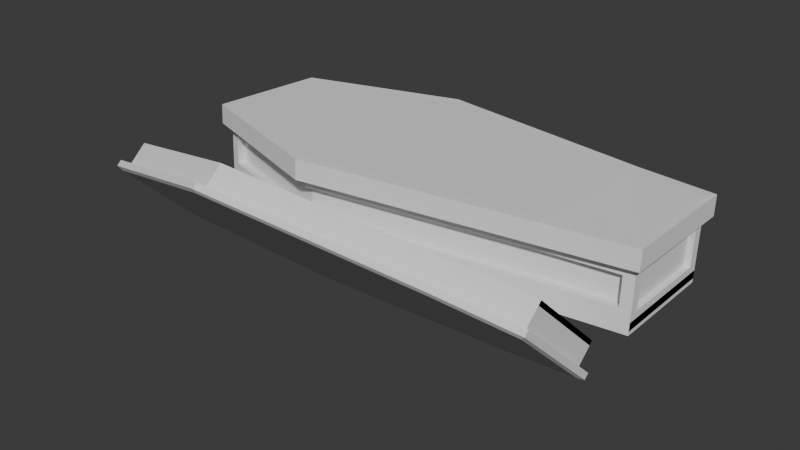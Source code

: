 # Source: ataud.blend  (saved by Blender 4.5.91; exported with 4.5.12 LTS)
import bpy
from mathutils import Matrix  # noqa: F401  (used for matrix-valued properties, if any)

bpy.ops.wm.read_factory_settings(use_empty=True)
scene = bpy.context.scene
scene.name = 'Scene'

# ---- collections
col_collection = bpy.data.collections.new('Collection'); scene.collection.children.link(col_collection)

# ---- world
world_world = bpy.data.worlds.new('World'); scene.world = world_world
world_world.use_nodes = True; world_world.node_tree.nodes.clear()
_N = world_world.node_tree.nodes; _L = world_world.node_tree.links
n0 = _N.new('ShaderNodeOutputWorld'); n0.name = 'World Output'; n0.location = (200, 100)
n1 = _N.new('ShaderNodeBackground'); n1.name = 'Background'; n1.location = (-200, 100)
n1.inputs[0].default_value = (0.05088, 0.05088, 0.05088, 1.0)
_L.new(n1.outputs[0], n0.inputs[0])
n0.is_active_output = True
world_world.color = (0.05088, 0.05088, 0.05088)
world_world.sun_shadow_jitter_overblur = 0.0

# ---- meshes
me_plane = bpy.data.meshes.new('Plane')
me_plane.from_pydata([(1.063, -1.0, 0.0), (-0.9267, 1.26, -0.08583), (1.063, 1.0, 0.0), (-0.85, -1.194, 0.08393), (-6.598, -1.85, 0.1293), (-6.716, 1.916, -0.1312), (-10.43, -0.9634, 0.068), (-10.49, 1.029, -0.06991), (-0.8501, -1.24, -1.485), (1.063, -1.047, -1.569), (1.063, 0.9535, -1.569), (-0.9268, 1.213, -1.655), (-6.716, 1.869, -1.7), (-10.49, 0.9829, -1.639), (-10.43, -1.01, -1.501), (-6.598, -1.896, -1.439), (-0.9962, 0.6861, -0.3513), (0.4935, -0.495, -0.3153), (0.4935, 0.4922, -0.2767), (-0.85, -1.202, -0.2119), (-6.716, 1.907, -0.427), (-6.598, -1.858, -0.1665), (-9.905, 0.5739, -0.3348), (-9.871, -0.5174, -0.2593), (-0.8501, -1.24, -1.485), (1.063, -1.047, -1.569), (1.063, 0.9535, -1.569), (-10.49, 0.9829, -1.639), (-10.43, -1.01, -1.501), (-6.716, 1.869, -1.7), (-0.9268, 1.213, -1.655), (-6.598, -1.896, -1.439), (-0.8501, -1.255, -1.993), (1.063, -1.062, -2.077), (1.063, 0.9384, -2.077), (-10.49, 0.9678, -2.147), (-10.43, -1.025, -2.009), (-6.716, 1.854, -2.208), (-0.9268, 1.198, -2.163), (-6.598, -1.911, -1.947), (-0.8501, -1.24, -1.485), (1.063, -1.047, -1.569), (1.063, 0.9535, -1.569), (-10.49, 0.9829, -1.639), (-10.43, -1.01, -1.501), (-6.716, 1.869, -1.7), (-0.9268, 1.213, -1.655), (1.063, 0.9384, -2.077), (-6.598, -1.896, -1.439), (-0.9268, 1.198, -2.163), (-0.8501, -1.255, -1.993), (1.063, -1.062, -2.077), (-10.49, 0.9678, -2.147), (-10.43, -1.025, -2.009), (-6.716, 1.854, -2.208), (-6.598, -1.911, -1.947), (-0.8273, -1.45, -1.479), (1.22, -1.189, -1.565), (1.222, 1.092, -1.573), (-10.66, 1.109, -1.642), (-10.59, -1.146, -1.497), (-6.728, 2.08, -1.706), (-0.901, 1.423, -1.661), (1.222, 1.078, -2.081), (-6.61, -2.107, -1.433), (-0.9011, 1.408, -2.169), (-0.8274, -1.465, -1.987), (1.22, -1.203, -2.073), (-10.65, 1.098, -2.151), (-10.59, -1.157, -2.005), (-6.728, 2.065, -2.214), (-6.61, -2.122, -1.941), (1.063, -1.0, 0.0), (1.063, 1.0, 0.0), (-0.9267, 1.26, -0.08583), (-6.598, -1.85, 0.1293), (-0.85, -1.194, 0.08393), (-10.49, 1.029, -0.06991), (-10.43, -0.9634, 0.068), (-0.8453, -1.233, -1.269), (1.063, -1.047, -1.569), (1.063, -1.009, -0.2958), (1.063, 0.9912, -0.2958), (-0.9267, 1.251, -0.3816), (-10.49, 1.021, -0.3657), (-10.43, -0.9721, -0.2278), (-6.598, -1.858, -0.1665), (-6.716, 1.907, -0.427), (-6.716, 1.916, -0.1312), (-6.598, -1.896, -1.439), (-0.9268, 1.213, -1.655), (-6.716, 1.869, -1.7), (1.063, -1.009, -0.2958), (1.063, 0.9912, -0.2958), (-0.9267, 1.251, -0.3816), (-10.49, 1.021, -0.3657), (-10.43, -0.9721, -0.2278), (-6.565, -1.283, -0.2063), (-6.681, 1.331, -0.3872), (-6.681, 1.331, -0.3872), (-0.9115, -0.6367, -0.2422), (-6.565, -1.283, -0.2063), (-0.9962, 0.6861, -0.3513), (-0.9115, -0.6367, -0.2422), (0.4935, -0.495, -0.3153), (0.4935, 0.4922, -0.2767), (-9.905, 0.5739, -0.3348), (-9.871, -0.5174, -0.2593), (0.4936, -0.4859, 0.001212), (0.4936, 0.5013, 0.03983), (-0.9961, 0.6952, -0.03481), (-9.905, 0.583, -0.01828), (-9.871, -0.5083, 0.05724), (-6.565, -1.274, 0.1102), (-6.681, 1.34, -0.07068), (-0.9114, -0.6276, 0.0743), (1.063, -1.003, -0.09251), (0.9501, -0.8976, 0.01684), (0.9501, 0.9012, 0.02451), (1.063, 0.9971, -0.09251), (-0.9404, 1.148, -0.0591), (-0.9266, 1.257, -0.1783), (-10.49, 1.026, -0.1624), (-10.37, 0.941, -0.04305), (-10.32, -0.8726, 0.08245), (-10.43, -0.9663, -0.02451), (-6.591, -1.735, 0.1421), (-6.598, -1.853, 0.03683), (-6.715, 1.913, -0.2238), (-6.709, 1.802, -0.1026), (-0.85, -1.196, -0.008588), (-0.8622, -1.081, 0.09861), (-6.681, 1.324, -0.6415), (-6.565, -1.29, -0.4606), (-0.9962, 0.6787, -0.6056), (-0.9115, -0.6441, -0.4965), (0.4935, -0.5024, -0.5696), (0.4935, 0.4848, -0.531), (-9.905, 0.5665, -0.5891), (-9.871, -0.5248, -0.5136), (-5.443, -1.718, 0.1202), (-5.552, 1.784, -0.1221), (-5.443, -1.727, -0.1756), (-5.552, 1.775, -0.4179), (-5.443, -1.718, 0.1202), (-5.552, 1.784, -0.1221), (-5.429, -1.153, -0.2135), (-5.539, 1.202, -0.38), (-5.429, -1.153, -0.2135), (-5.539, 1.202, -0.38), (-5.429, -1.144, 0.103), (-5.539, 1.211, -0.06348), (-5.44, -1.604, 0.1334), (-5.443, -1.721, 0.0277), (-5.55, 1.67, -0.09387), (-5.552, 1.781, -0.2146), (-5.429, -1.16, -0.4678), (-5.539, 1.194, -0.6343), (-5.13, -1.682, 0.1177), (-5.13, -1.691, -0.1781), (-5.13, -1.682, 0.1177), (-5.122, -1.118, -0.2155), (-5.122, -1.118, -0.2155), (-5.121, -1.109, 0.101), (-5.129, -1.568, 0.131), (-5.238, 1.745, -0.2122), (-5.122, -1.125, -0.4698), (-5.238, 1.748, -0.1197), (-5.238, 1.739, -0.4154), (-5.238, 1.748, -0.1197), (-5.23, 1.166, -0.378), (-5.23, 1.166, -0.378), (-5.23, 1.176, -0.06153), (-5.13, -1.685, 0.02523), (-5.236, 1.635, -0.0915), (-5.23, 1.159, -0.6324), (-4.765, -1.641, 0.1149), (-4.765, -1.649, -0.1809), (-4.765, -1.641, 0.1149), (-4.763, -1.077, -0.2178), (-4.763, -1.077, -0.2178), (-4.762, -1.068, 0.09875), (-4.765, -1.526, 0.1283), (-4.87, 1.704, -0.2093), (-4.763, -1.084, -0.4721), (-4.87, 1.707, -0.1168), (-4.87, 1.698, -0.4126), (-4.87, 1.707, -0.1168), (-4.869, 1.125, -0.3758), (-4.869, 1.125, -0.3758), (-4.869, 1.135, -0.05925), (-4.765, -1.643, 0.02235), (-4.87, 1.593, -0.08874), (-4.869, 1.118, -0.6301), (-4.483, -1.608, 0.1126), (-4.483, -1.617, -0.1832), (-4.483, -1.608, 0.1126), (-4.485, -1.045, -0.2195), (-4.485, -1.045, -0.2195), (-4.485, -1.036, 0.09699), (-4.483, -1.494, 0.1261), (-4.585, 1.671, -0.207), (-4.485, -1.052, -0.4738), (-4.585, 1.674, -0.1145), (-4.585, 1.666, -0.4103), (-4.585, 1.674, -0.1145), (-4.589, 1.094, -0.374), (-4.589, 1.094, -0.374), (-4.589, 1.103, -0.05748), (-4.483, -1.611, 0.02012), (-4.586, 1.561, -0.0866), (-4.589, 1.086, -0.6283), (-5.124, -1.712, 0.02675), (-5.177, -1.786, 0.03107), (-5.354, -1.806, 0.03246), (-5.437, -1.747, 0.02922), (-5.437, -1.753, -0.1741), (-5.354, -1.812, -0.1708), (-5.177, -1.792, -0.1722), (-5.124, -1.718, -0.1765), (-4.468, -1.675, 0.02376), (-4.507, -1.729, 0.02691), (-4.69, -1.75, 0.02836), (-4.751, -1.708, 0.02599), (-4.751, -1.713, -0.1773), (-4.691, -1.756, -0.1749), (-4.507, -1.735, -0.1764), (-4.468, -1.681, -0.1795), (-0.8501, -1.24, -1.485), (-6.596, -1.681, -0.3931), (0.8483, -1.062, -1.343), (-10.22, -1.027, -0.4403), (-6.597, -1.865, -0.3824), (-6.598, -1.89, -1.223), (-0.8549, -1.209, -0.4277), (0.8483, -1.037, -0.5024), (-10.22, -1.052, -1.281), (-0.8536, -1.025, -0.4385), (0.8496, -0.8777, -1.354), (0.8496, -0.8527, -0.5132), (-0.844, -1.049, -1.28), (-6.597, -1.705, -1.234), (-10.21, -0.868, -1.292), (-10.21, -0.8431, -0.4511), (0.8023, 1.017, -0.5702), (-0.9211, 1.242, -0.6446), (-6.716, 1.899, -0.69), (-10.23, 1.073, -0.6328), (-0.9324, 1.222, -1.392), (-6.715, 1.877, -1.437), (-10.23, 1.051, -1.38), (0.8023, 0.9953, -1.317), (1.063, 0.9912, -0.2958), (-0.9267, 1.251, -0.3816), (-6.716, 1.907, -0.427), (-10.49, 1.021, -0.3657), (-0.9268, 1.213, -1.655), (-6.716, 1.869, -1.7), (-10.49, 0.9829, -1.639), (1.063, 0.9535, -1.569), (-6.717, 1.709, -1.427), (-6.718, 1.731, -0.6802), (-0.9227, 1.074, -0.6348), (-0.934, 1.053, -1.382), (0.8007, 0.8493, -0.5604), (-10.23, 0.9048, -0.6231), (-10.23, 0.8827, -1.37), (0.8007, 0.8271, -1.307), (1.063, 0.8148, -0.4671), (1.063, -0.8425, -0.4671), (0.9177, 0.8148, -0.4671), (1.063, 0.7872, -1.397), (1.063, -0.8701, -1.397), (0.9177, -0.8425, -0.4671), (0.9177, -0.8701, -1.397), (0.9177, 0.7872, -1.397), (-10.43, -0.835, -0.3793), (-10.48, 0.8751, -0.4976), (-10.43, -0.8644, -1.369), (-10.48, 0.8457, -1.487), (-10.43, -0.9721, -0.2278), (-10.49, 1.021, -0.3657), (-10.43, -1.01, -1.501), (-10.49, 0.9829, -1.639), (-10.11, -0.83, -0.3796), (-10.16, 0.8801, -0.4979), (-10.11, -0.8593, -1.369), (-10.16, 0.8508, -1.487)], [], [(140, 4, 21, 142), (0, 3, 19, 92), (255, 281, 280, 96), (91, 257, 256, 90), (95, 96, 85, 84), (2, 0, 72, 73), (87, 254, 255, 84), (268, 270, 275, 271), (5, 88, 91, 12), (13, 27, 28, 14), (11, 30, 29, 12), (9, 25, 26, 10), (17, 100, 103, 104), (206, 16, 102, 207), (18, 17, 104, 105), (5, 20, 87, 88), (93, 94, 83, 82), (203, 1, 94, 204), (21, 4, 75, 86), (7, 5, 88, 77), (92, 93, 82, 81), (26, 42, 46, 30), (36, 53, 52, 35), (29, 45, 43, 27), (8, 24, 25, 9), (14, 28, 31, 15), (15, 31, 24, 8), (10, 26, 30, 11), (12, 29, 27, 13), (32, 38, 34, 33), (32, 39, 37, 38), (39, 36, 35, 37), (34, 47, 51, 33), (27, 43, 44, 28), (39, 55, 53, 36), (33, 51, 50, 32), (25, 41, 42, 26), (54, 70, 65, 49), (41, 57, 58, 42), (44, 60, 64, 48), (50, 66, 71, 55), (40, 56, 57, 41), (46, 62, 61, 45), (49, 65, 63, 47), (48, 64, 56, 40), (35, 52, 54, 37), (38, 49, 47, 34), (31, 48, 40, 24), (30, 46, 45, 29), (32, 50, 55, 39), (24, 40, 41, 25), (28, 44, 48, 31), (37, 54, 49, 38), (56, 66, 67, 57), (59, 68, 69, 60), (58, 63, 65, 62), (62, 65, 70, 61), (61, 70, 68, 59), (57, 67, 63, 58), (60, 69, 71, 64), (64, 71, 66, 56), (43, 59, 60, 44), (55, 71, 69, 53), (51, 67, 66, 50), (45, 61, 59, 43), (47, 63, 67, 51), (42, 58, 62, 46), (53, 69, 68, 52), (52, 68, 70, 54), (231, 243, 229, 232), (90, 256, 259, 42), (77, 88, 87, 84), (73, 72, 81, 82), (78, 77, 84, 85), (74, 73, 82, 83), (75, 78, 85, 86), (8, 228, 89, 15), (94, 1, 74, 83), (1, 2, 73, 74), (96, 21, 86, 85), (12, 91, 90, 11), (3, 0, 72, 76), (194, 3, 76, 196), (20, 95, 84, 87), (141, 5, 88, 145), (6, 7, 77, 78), (11, 90, 74, 1), (0, 72, 80, 9), (4, 6, 78, 75), (9, 80, 228, 8), (0, 92, 81, 72), (233, 241, 242, 236), (235, 239, 238, 230), (22, 111, 112, 23), (18, 109, 110, 16), (17, 108, 109, 18), (147, 151, 114, 98), (197, 199, 115, 100), (102, 134, 137, 105), (101, 133, 139, 107), (104, 136, 135, 103), (97, 23, 107, 101), (16, 18, 105, 102), (146, 97, 101, 148), (22, 98, 99, 106), (23, 22, 106, 107), (23, 112, 113, 97), (98, 114, 111, 22), (100, 115, 108, 17), (117, 116, 119, 118), (118, 119, 121, 120), (123, 122, 125, 124), (124, 125, 127, 126), (129, 128, 122, 123), (131, 130, 116, 117), (200, 209, 130, 131), (154, 129, 128, 155), (92, 116, 130, 19), (93, 119, 116, 92), (115, 131, 117, 108), (108, 117, 118, 109), (94, 121, 119, 93), (109, 118, 120, 110), (204, 94, 121, 201), (151, 154, 129, 114), (96, 125, 122, 95), (114, 129, 123, 111), (111, 123, 124, 112), (95, 20, 128, 122), (21, 127, 125, 96), (112, 124, 126, 113), (142, 153, 127, 21), (199, 200, 131, 115), (148, 156, 133, 101), (106, 138, 132, 99), (107, 139, 138, 106), (105, 137, 136, 104), (207, 211, 134, 102), (99, 132, 157, 149), (162, 166, 156, 148), (113, 126, 152, 150), (172, 174, 154, 151), (20, 143, 155, 128), (174, 154, 155, 165), (126, 127, 153, 152), (161, 146, 148, 162), (97, 113, 150, 146), (170, 172, 151, 147), (167, 141, 145, 169), (4, 140, 144, 75), (5, 141, 143, 20), (98, 147, 149, 99), (158, 140, 142, 159), (176, 158, 159, 177), (185, 167, 169, 187), (188, 190, 172, 170), (179, 161, 162, 180), (192, 174, 165, 183), (190, 192, 174, 172), (177, 191, 173, 159), (180, 184, 166, 162), (149, 157, 175, 171), (150, 152, 164, 163), (143, 168, 165, 155), (152, 153, 173, 164), (146, 150, 163, 161), (140, 158, 160, 144), (141, 167, 168, 143), (147, 170, 171, 149), (198, 202, 184, 180), (208, 210, 192, 190), (210, 192, 183, 201), (197, 179, 180, 198), (206, 208, 190, 188), (203, 185, 187, 205), (194, 176, 177, 195), (171, 175, 193, 189), (163, 164, 182, 181), (168, 186, 183, 165), (164, 173, 191, 182), (161, 163, 181, 179), (158, 176, 178, 160), (167, 185, 186, 168), (170, 188, 189, 171), (3, 194, 195, 19), (1, 203, 205, 74), (16, 110, 208, 206), (100, 197, 198, 103), (120, 121, 201, 210), (110, 120, 210, 208), (19, 130, 209, 195), (103, 135, 202, 198), (189, 193, 211, 207), (181, 182, 200, 199), (186, 204, 201, 183), (182, 191, 209, 200), (179, 181, 199, 197), (176, 194, 196, 178), (185, 203, 204, 186), (188, 206, 207, 189), (216, 217, 214, 215), (218, 219, 212, 213), (153, 215, 214, 213, 212, 173), (218, 213, 214, 217), (173, 212, 219, 159), (142, 216, 215, 153), (159, 142, 216, 217, 218, 219), (224, 225, 222, 223), (226, 227, 220, 221), (226, 221, 222, 225), (209, 220, 227, 195), (191, 223, 222, 221, 220, 209), (177, 224, 223, 191), (195, 177, 224, 225, 226, 227), (79, 228, 80, 230), (232, 86, 85, 231), (233, 89, 228, 79), (234, 19, 86, 232), (230, 80, 81, 235), (235, 81, 19, 234), (231, 85, 44, 236), (236, 44, 89, 233), (240, 237, 229, 241), (238, 239, 237, 240), (242, 241, 229, 243), (234, 237, 239, 235), (79, 240, 241, 233), (236, 242, 243, 231), (230, 238, 240, 79), (232, 229, 237, 234), (247, 265, 266, 250), (251, 267, 264, 244), (246, 261, 265, 247), (84, 255, 258, 43), (43, 258, 257, 91), (42, 259, 252, 82), (83, 253, 254, 87), (82, 252, 253, 83), (245, 253, 252, 244), (247, 255, 254, 246), (248, 256, 257, 249), (249, 257, 258, 250), (250, 258, 255, 247), (246, 254, 253, 245), (244, 252, 259, 251), (251, 259, 256, 248), (267, 263, 262, 264), (266, 265, 261, 260), (260, 261, 262, 263), (249, 260, 263, 248), (244, 264, 262, 245), (248, 263, 267, 251), (245, 262, 261, 246), (250, 266, 260, 249), (268, 252, 92, 269), (271, 259, 252, 268), (269, 92, 80, 272), (272, 80, 259, 271), (270, 273, 274, 275), (271, 275, 274, 272), (269, 273, 270, 268), (272, 274, 273, 269), (278, 286, 287, 279), (96, 280, 282, 44), (44, 282, 283, 258), (258, 283, 281, 255), (276, 280, 281, 277), (278, 282, 280, 276), (277, 281, 283, 279), (279, 283, 282, 278), (284, 285, 287, 286), (276, 284, 286, 278), (279, 287, 285, 277), (277, 285, 284, 276)])
_uv = me_plane.uv_layers.new(name='UVMap')
_uv.uv.foreach_set('vector', [0.0, 0.0, 0.0, 0.0, 0.0, 0.0, 0.0, 0.0, 1.0, 0.0, 0.0, 0.0, 0.0, 0.0, 1.0, 0.0, 0.0, 0.0, 0.0, 0.0, 0.0, 0.0, 0.0, 0.0, 0.0, 1.0, 0.0, 1.0, 0.0, 1.0, 0.0, 1.0, 0.0, 1.0, 0.0, 0.0, 0.0, 0.0, 0.0, 1.0, 1.0, 1.0, 1.0, 0.0, 1.0, 0.0, 1.0, 1.0, 0.0, 1.0, 0.0, 1.0, 0.0, 1.0, 0.0, 1.0, 0.0, 0.0, 0.0, 0.0, 0.0, 0.0, 0.0, 0.0, 0.0, 1.0, 0.0, 1.0, 0.0, 1.0, 0.0, 1.0, 0.0, 1.0, 0.0, 1.0, 0.0, 0.0, 0.0, 0.0, 0.0, 1.0, 0.0, 1.0, 0.0, 1.0, 0.0, 1.0, 1.0, 0.0, 1.0, 0.0, 1.0, 1.0, 1.0, 1.0, 0.7057, 0.2662, 0.0, 0.2306, 0.0, 0.2306, 0.7057, 0.2662, 0.0, 0.8186, 0.0, 0.7696, 0.0, 0.7696, 0.0, 0.8186, 0.7102, 0.733, 0.7057, 0.2662, 0.7057, 0.2662, 0.7102, 0.733, 0.0, 1.0, 0.0, 1.0, 0.0, 1.0, 0.0, 1.0, 1.0, 1.0, 0.0, 1.0, 0.0, 1.0, 1.0, 1.0, 0.0, 1.0, 0.0, 1.0, 0.0, 1.0, 0.0, 1.0, 0.0, 0.0, 0.0, 0.0, 0.0, 0.0, 0.0, 0.0, 0.0, 1.0, 0.0, 1.0, 0.0, 1.0, 0.0, 1.0, 1.0, 0.0, 1.0, 1.0, 1.0, 1.0, 1.0, 0.0, 1.0, 1.0, 1.0, 1.0, 0.0, 1.0, 0.0, 1.0, 0.0, 0.0, 0.0, 0.0, 0.0, 1.0, 0.0, 1.0, 0.0, 1.0, 0.0, 1.0, 0.0, 1.0, 0.0, 1.0, 0.0, 0.0, 0.0, 0.0, 1.0, 0.0, 1.0, 0.0, 0.0, 0.0, 0.0, 0.0, 0.0, 0.0, 0.0, 0.0, 0.0, 0.0, 0.0, 0.0, 0.0, 0.0, 0.0, 0.0, 1.0, 1.0, 1.0, 1.0, 0.0, 1.0, 0.0, 1.0, 0.0, 1.0, 0.0, 1.0, 0.0, 1.0, 0.0, 1.0, 0.0, 0.0, 0.0, 1.0, 1.0, 1.0, 1.0, 0.0, 0.0, 0.0, 0.0, 0.0, 0.0, 1.0, 0.0, 1.0, 0.0, 0.0, 0.0, 0.0, 0.0, 1.0, 0.0, 1.0, 1.0, 1.0, 1.0, 1.0, 1.0, 0.0, 1.0, 0.0, 0.0, 1.0, 0.0, 1.0, 0.0, 0.0, 0.0, 0.0, 0.0, 0.0, 0.0, 0.0, 0.0, 0.0, 0.0, 0.0, 1.0, 0.0, 1.0, 0.0, 0.0, 0.0, 0.0, 0.0, 1.0, 0.0, 1.0, 0.0, 1.0, 1.0, 1.0, 1.0, 0.0, 1.0, 0.0, 1.0, 0.0, 1.0, 0.0, 1.0, 1.0, 0.0, 1.0, 0.0, 1.0, 1.0, 1.0, 1.0, 0.0, 0.0, 0.0, 0.0, 0.0, 0.0, 0.0, 0.0, 0.0, 0.0, 0.0, 0.0, 0.0, 0.0, 0.0, 0.0, 0.0, 0.0, 0.0, 0.0, 1.0, 0.0, 1.0, 0.0, 0.0, 1.0, 0.0, 1.0, 0.0, 1.0, 0.0, 1.0, 0.0, 1.0, 0.0, 1.0, 1.0, 1.0, 1.0, 1.0, 0.0, 0.0, 0.0, 0.0, 0.0, 0.0, 0.0, 0.0, 0.0, 1.0, 0.0, 1.0, 0.0, 1.0, 0.0, 1.0, 0.0, 1.0, 0.0, 1.0, 1.0, 1.0, 1.0, 1.0, 0.0, 0.0, 0.0, 0.0, 0.0, 0.0, 0.0, 0.0, 0.0, 1.0, 0.0, 1.0, 0.0, 1.0, 0.0, 1.0, 0.0, 0.0, 0.0, 0.0, 0.0, 0.0, 0.0, 0.0, 0.0, 0.0, 0.0, 0.0, 1.0, 0.0, 1.0, 0.0, 0.0, 0.0, 0.0, 0.0, 0.0, 0.0, 0.0, 0.0, 0.0, 1.0, 0.0, 1.0, 0.0, 1.0, 0.0, 1.0, 0.0, 0.0, 0.0, 0.0, 1.0, 0.0, 1.0, 0.0, 0.0, 1.0, 0.0, 1.0, 0.0, 0.0, 0.0, 0.0, 1.0, 1.0, 1.0, 1.0, 0.0, 1.0, 0.0, 1.0, 0.0, 1.0, 0.0, 1.0, 0.0, 1.0, 0.0, 1.0, 0.0, 1.0, 0.0, 1.0, 0.0, 1.0, 0.0, 1.0, 1.0, 0.0, 1.0, 0.0, 1.0, 1.0, 1.0, 1.0, 0.0, 0.0, 0.0, 0.0, 0.0, 0.0, 0.0, 0.0, 0.0, 0.0, 0.0, 0.0, 0.0, 0.0, 0.0, 0.0, 0.0, 1.0, 0.0, 1.0, 0.0, 0.0, 0.0, 0.0, 0.0, 0.0, 0.0, 0.0, 0.0, 0.0, 0.0, 0.0, 1.0, 0.0, 1.0, 0.0, 0.0, 0.0, 0.0, 0.0, 0.0, 1.0, 0.0, 1.0, 0.0, 1.0, 0.0, 1.0, 1.0, 1.0, 1.0, 1.0, 1.0, 0.0, 1.0, 0.0, 1.0, 1.0, 1.0, 1.0, 0.0, 1.0, 0.0, 1.0, 0.0, 0.0, 0.0, 0.0, 0.0, 1.0, 0.0, 1.0, 0.0, 1.0, 0.0, 1.0, 0.0, 1.0, 0.0, 1.0, 0.0, 0.0, 0.0, 0.0, 0.0, 0.0, 0.0, 0.0, 0.0, 0.0, 0.0, 0.0, 0.0, 0.0, 0.0, 0.0, 0.0, 1.0, 0.0, 1.0, 0.0, 1.0, 0.0, 1.0, 1.0, 1.0, 1.0, 0.0, 1.0, 0.0, 1.0, 1.0, 0.0, 0.0, 0.0, 1.0, 0.0, 1.0, 0.0, 0.0, 0.0, 1.0, 1.0, 1.0, 1.0, 1.0, 0.0, 1.0, 0.0, 0.0, 0.0, 0.0, 0.0, 0.0, 0.0, 0.0, 0.0, 0.0, 0.0, 0.0, 0.0, 0.0, 0.0, 0.0, 0.0, 1.0, 0.0, 1.0, 0.0, 1.0, 0.0, 1.0, 0.0, 1.0, 1.0, 1.0, 1.0, 1.0, 0.0, 1.0, 0.0, 0.0, 0.0, 0.0, 0.0, 0.0, 0.0, 0.0, 0.0, 1.0, 0.0, 1.0, 0.0, 1.0, 0.0, 1.0, 0.0, 0.0, 1.0, 0.0, 1.0, 0.0, 0.0, 0.0, 0.0, 0.0, 0.0, 0.0, 0.0, 0.0, 0.0, 0.0, 0.0, 1.0, 0.0, 1.0, 0.0, 1.0, 0.0, 1.0, 0.0, 1.0, 0.0, 1.0, 0.0, 1.0, 0.0, 1.0, 0.0, 0.0, 0.0, 1.0, 0.0, 1.0, 0.0, 0.0, 0.0, 1.0, 0.0, 1.0, 0.0, 1.0, 0.0, 1.0, 1.0, 0.0, 1.0, 0.0, 1.0, 0.0, 1.0, 0.0, 0.0, 0.0, 0.0, 0.0, 0.0, 0.0, 0.0, 0.0, 1.0, 0.0, 1.0, 0.0, 0.0, 0.0, 0.0, 0.0, 1.0, 0.0, 1.0, 0.0, 1.0, 0.0, 1.0, 0.0, 0.0, 0.0, 0.0, 0.0, 0.0, 0.0, 0.0, 0.0, 0.1375, 0.0, 0.1375, 0.0, 0.7472, 0.0, 0.7472, 0.0, 0.0, 0.7522, 0.0, 0.7522, 0.0, 0.2489, 0.0, 0.2489, 0.7102, 0.733, 0.7102, 0.733, 0.0, 0.7696, 0.0, 0.7696, 0.7057, 0.2662, 0.7057, 0.2662, 0.7102, 0.733, 0.7102, 0.733, 0.0, 0.8316, 0.0, 0.8316, 0.0, 0.8472, 0.0, 0.8472, 0.0, 0.1813, 0.0, 0.1813, 0.0, 0.2306, 0.0, 0.2306, 0.0, 0.7696, 0.0, 0.7696, 0.7102, 0.733, 0.7102, 0.733, 0.0, 0.1526, 0.0, 0.1526, 0.0, 0.2489, 0.0, 0.2489, 0.7057, 0.2662, 0.7057, 0.2662, 0.0, 0.2306, 0.0, 0.2306, 0.0, 0.1526, 0.0, 0.2489, 0.0, 0.2489, 0.0, 0.1526, 0.0, 0.7696, 0.7102, 0.733, 0.7102, 0.733, 0.0, 0.7696, 0.0, 0.1683, 0.0, 0.1526, 0.0, 0.1526, 0.0, 0.1683, 0.0, 0.7522, 0.0, 0.8472, 0.0, 0.8472, 0.0, 0.7522, 0.0, 0.2489, 0.0, 0.7522, 0.0, 0.7522, 0.0, 0.2489, 0.0, 0.2489, 0.0, 0.2489, 0.0, 0.1526, 0.0, 0.1526, 0.0, 0.8472, 0.0, 0.8472, 0.0, 0.7522, 0.0, 0.7522, 0.0, 0.2306, 0.0, 0.2306, 0.7057, 0.2662, 0.7057, 0.2662, 0.9415, 0.05288, 1.0, 0.0, 1.0, 1.0, 0.9424, 0.947, 0.9424, 0.947, 1.0, 1.0, 0.0, 1.0, 0.0, 0.9542, 0.0, 0.9507, 0.0, 1.0, 0.0, 0.0, 0.0, 0.04947, 0.0, 0.04947, 0.0, 0.0, 0.0, 0.0, 0.0, 0.03033, 0.0, 0.9696, 0.0, 1.0, 0.0, 1.0, 0.0, 0.9507, 0.0, 0.04584, 0.0, 0.0, 1.0, 0.0, 0.9415, 0.05288, 0.0, 0.03603, 0.0, 0.0, 0.0, 0.0, 0.0, 0.04584, 0.0, 0.9665, 0.0, 0.9696, 0.0, 1.0, 0.0, 1.0, 1.0, 0.0, 1.0, 0.0, 0.0, 0.0, 0.0, 0.0, 1.0, 1.0, 1.0, 1.0, 1.0, 0.0, 1.0, 0.0, 0.0, 0.2306, 0.0, 0.04584, 0.9415, 0.05288, 0.7057, 0.2662, 0.7057, 0.2662, 0.9415, 0.05288, 0.9424, 0.947, 0.7102, 0.733, 0.0, 1.0, 0.0, 1.0, 1.0, 1.0, 1.0, 1.0, 0.7102, 0.733, 0.9424, 0.947, 0.0, 0.9542, 0.0, 0.7696, 0.0, 1.0, 0.0, 1.0, 0.0, 1.0, 0.0, 1.0, 0.0, 0.8316, 0.0, 0.9665, 0.0, 0.9696, 0.0, 0.8472, 0.0, 0.0, 0.0, 0.0, 0.0, 1.0, 0.0, 1.0, 0.0, 0.8472, 0.0, 0.9696, 0.0, 0.9507, 0.0, 0.7522, 0.0, 0.7522, 0.0, 0.9507, 0.0, 0.04947, 0.0, 0.2489, 0.0, 1.0, 0.0, 1.0, 0.0, 1.0, 0.0, 1.0, 0.0, 0.0, 0.0, 0.0, 0.0, 0.0, 0.0, 0.0, 0.0, 0.2489, 0.0, 0.04947, 0.0, 0.03033, 0.0, 0.1526, 0.0, 0.0, 0.0, 0.0, 0.0, 0.0, 0.0, 0.0, 0.0, 0.1813, 0.0, 0.03603, 0.0, 0.04584, 0.0, 0.2306, 0.0, 0.1683, 0.0, 0.1683, 0.0, 0.1526, 0.0, 0.1526, 0.0, 0.7522, 0.0, 0.7522, 0.0, 0.8472, 0.0, 0.8472, 0.0, 0.2489, 0.0, 0.2489, 0.0, 0.7522, 0.0, 0.7522, 0.7102, 0.733, 0.7102, 0.733, 0.7057, 0.2662, 0.7057, 0.2662, 0.0, 0.8186, 0.0, 0.8186, 0.0, 0.7696, 0.0, 0.7696, 0.0, 0.8472, 0.0, 0.8472, 0.0, 0.8316, 0.0, 0.8316, 0.0, 0.1725, 0.0, 0.1725, 0.0, 0.1683, 0.0, 0.1683, 0.0, 0.1526, 0.0, 0.03033, 0.0, 0.03344, 0.0, 0.1683, 0.0, 0.8274, 0.0, 0.9657, 0.0, 0.9665, 0.0, 0.8316, 0.0, 1.0, 0.0, 1.0, 0.0, 1.0, 0.0, 1.0, 0.0, 0.9657, 0.0, 0.9665, 0.0, 1.0, 0.0, 1.0, 0.0, 0.03033, 0.0, 0.0, 0.0, 0.0, 0.0, 0.03344, 0.0, 0.1725, 0.0, 0.1683, 0.0, 0.1683, 0.0, 0.1725, 0.0, 0.1526, 0.0, 0.1526, 0.0, 0.1683, 0.0, 0.1683, 0.0, 0.8274, 0.0, 0.8274, 0.0, 0.8316, 0.0, 0.8316, 0.0, 1.0, 0.0, 1.0, 0.0, 1.0, 0.0, 1.0, 0.0, 0.0, 0.0, 0.0, 0.0, 0.0, 0.0, 0.0, 0.0, 1.0, 0.0, 1.0, 0.0, 1.0, 0.0, 1.0, 0.0, 0.8472, 0.0, 0.8316, 0.0, 0.8316, 0.0, 0.8472, 0.0, 0.0, 0.0, 0.0, 0.0, 0.0, 0.0, 0.0, 0.0, 0.0, 0.0, 0.0, 0.0, 0.0, 0.0, 0.0, 0.0, 1.0, 0.0, 1.0, 0.0, 1.0, 0.0, 1.0, 0.0, 0.8224, 0.0, 0.8224, 0.0, 0.8274, 0.0, 0.8274, 0.0, 0.1775, 0.0, 0.1725, 0.0, 0.1725, 0.0, 0.1775, 0.0, 0.9647, 0.0, 0.9657, 0.0, 1.0, 0.0, 1.0, 0.0, 0.8224, 0.0, 0.9647, 0.0, 0.9657, 0.0, 0.8274, 0.0, 0.0, 0.0, 0.0, 0.0, 0.0, 0.0, 0.0, 0.0, 0.1775, 0.0, 0.1775, 0.0, 0.1725, 0.0, 0.1725, 0.0, 0.8316, 0.0, 0.8316, 0.0, 0.8274, 0.0, 0.8274, 0.0, 0.1683, 0.0, 0.03344, 0.0, 0.03429, 0.0, 0.1725, 0.0, 1.0, 0.0, 1.0, 0.0, 1.0, 0.0, 1.0, 0.0, 0.03344, 0.0, 0.0, 0.0, 0.0, 0.0, 0.03429, 0.0, 0.1683, 0.0, 0.1683, 0.0, 0.1725, 0.0, 0.1725, 0.0, 0.0, 0.0, 0.0, 0.0, 0.0, 0.0, 0.0, 0.0, 1.0, 0.0, 1.0, 0.0, 1.0, 0.0, 1.0, 0.0, 0.8316, 0.0, 0.8274, 0.0, 0.8274, 0.0, 0.8316, 0.0, 0.1813, 0.0, 0.1813, 0.0, 0.1775, 0.0, 0.1775, 0.0, 0.8186, 0.0, 0.964, 0.0, 0.9647, 0.0, 0.8224, 0.0, 0.964, 0.0, 0.9647, 0.0, 1.0, 0.0, 1.0, 0.0, 0.1813, 0.0, 0.1775, 0.0, 0.1775, 0.0, 0.1813, 0.0, 0.8186, 0.0, 0.8186, 0.0, 0.8224, 0.0, 0.8224, 0.0, 1.0, 0.0, 1.0, 0.0, 1.0, 0.0, 1.0, 0.0, 0.0, 0.0, 0.0, 0.0, 0.0, 0.0, 0.0, 0.0, 0.8274, 0.0, 0.8274, 0.0, 0.8224, 0.0, 0.8224, 0.0, 0.1725, 0.0, 0.03429, 0.0, 0.03527, 0.0, 0.1775, 0.0, 1.0, 0.0, 1.0, 0.0, 1.0, 0.0, 1.0, 0.0, 0.03429, 0.0, 0.0, 0.0, 0.0, 0.0, 0.03527, 0.0, 0.1725, 0.0, 0.1725, 0.0, 0.1775, 0.0, 0.1775, 0.0, 0.0, 0.0, 0.0, 0.0, 0.0, 0.0, 0.0, 0.0, 1.0, 0.0, 1.0, 0.0, 1.0, 0.0, 1.0, 0.0, 0.8274, 0.0, 0.8224, 0.0, 0.8224, 0.0, 0.8274, 0.0, 0.0, 0.0, 0.0, 0.0, 0.0, 0.0, 0.0, 0.0, 1.0, 0.0, 1.0, 0.0, 1.0, 0.0, 1.0, 0.0, 0.7696, 0.0, 0.7696, 0.0, 0.8186, 0.0, 0.8186, 0.0, 0.2306, 0.0, 0.1813, 0.0, 0.1813, 0.0, 0.2306, 0.0, 0.9542, 0.0, 1.0, 0.0, 1.0, 0.0, 0.964, 0.0, 0.7696, 0.0, 0.9542, 0.0, 0.964, 0.0, 0.8186, 0.0, 0.0, 0.0, 0.0, 0.0, 0.0, 0.0, 0.0, 0.0, 0.2306, 0.0, 0.2306, 0.0, 0.1813, 0.0, 0.1813, 0.0, 0.8224, 0.0, 0.8224, 0.0, 0.8186, 0.0, 0.8186, 0.0, 0.1775, 0.0, 0.03527, 0.0, 0.03603, 0.0, 0.1813, 0.0, 1.0, 0.0, 1.0, 0.0, 1.0, 0.0, 1.0, 0.0, 0.03527, 0.0, 0.0, 0.0, 0.0, 0.0, 0.03603, 0.0, 0.1775, 0.0, 0.1775, 0.0, 0.1813, 0.0, 0.1813, 0.0, 0.0, 0.0, 0.0, 0.0, 0.0, 0.0, 0.0, 0.0, 1.0, 0.0, 1.0, 0.0, 1.0, 0.0, 1.0, 0.0, 0.8224, 0.0, 0.8186, 0.0, 0.8186, 0.0, 0.8224, 0.0, 0.0, 0.0, 0.0, 0.0, 0.0, 0.0, 0.0, 0.0, 0.0, 0.0, 0.0, 0.0, 0.0, 0.0, 0.0, 0.0, 0.0, 0.0, 0.0, 0.0, 0.0, 0.0, 0.0, 0.0, 0.0, 0.0, 0.0, 0.0, 0.0, 0.0, 0.0, 0.0, 0.0, 0.0, 0.0, 0.0, 0.0, 0.0, 0.0, 0.0, 0.0, 0.0, 0.0, 0.0, 0.0, 0.0, 0.0, 0.0, 0.0, 0.0, 0.0, 0.0, 0.0, 0.0, 0.0, 0.0, 0.0, 0.0, 0.0, 0.0, 0.0, 0.0, 0.0, 0.0, 0.0, 0.0, 0.0, 0.0, 0.0, 0.0, 0.0, 0.0, 0.0, 0.0, 0.0, 0.0, 0.0, 0.0, 0.0, 0.0, 0.0, 0.0, 0.0, 0.0, 0.0, 0.0, 0.0, 0.0, 0.0, 0.0, 0.0, 0.0, 0.0, 0.0, 0.0, 0.0, 0.0, 0.0, 0.0, 0.0, 0.0, 0.0, 0.0, 0.0, 0.0, 0.0, 0.0, 0.0, 0.0, 0.0, 0.0, 0.0, 0.0, 0.0, 0.0, 0.0, 0.0, 0.0, 0.0, 0.0, 0.0, 0.0, 0.0, 0.0, 0.0, 0.0, 0.0, 0.0, 0.0, 0.0, 0.0, 1.0, 0.0, 0.7472, 0.0, 0.0, 0.0, 0.0, 0.0, 0.0, 0.0, 0.0, 0.0, 0.0, 0.0, 0.0, 0.0, 0.0, 0.0, 0.0, 0.0, -0.0009691, 0.0, 0.0, 0.0, 0.0, 0.0, 0.0, 0.0, 0.7472, 0.0, 1.0, 0.0, 0.0, 0.0, 0.1375, 0.0, 0.1375, 0.0, 0.0, 0.0, 0.0, 0.0, -0.0009691, 0.0, 0.0, 0.0, 0.0, 0.0, 0.0, 0.0, 0.0, 0.0, 0.0, 0.0, 0.0, 0.0, 0.0, 0.0, 0.0, 0.0, 0.0, 0.0, -0.0009691, 0.0, 0.0, 0.0, 0.0, 0.0, 0.7472, 0.0, 0.1375, 0.0, -0.0009691, 0.0, 0.0, 0.0, 0.0, 0.0, 0.0, 0.0, 0.0, 0.0, 0.0, 0.0, -0.0009691, 0.0, -0.0009691, 0.0, 0.1375, 0.0, 0.1375, 0.0, 0.0, 0.0, 0.0, 0.0, 0.0, 0.0, 0.0, 0.0, 0.0, 0.0, 0.0, 0.0, 0.0, 0.0, 0.0, 0.0, 0.7472, 0.0, 0.7472, 0.0, 0.0, 0.0, 0.0, 0.0, 0.0, 0.0, 0.0, 0.0, -0.0009691, 0.0, -0.0009691, 0.0, 0.0, 0.7934, 0.0, 0.7934, 0.0, 0.2066, 0.0, 0.2066, 0.0, 0.0, 0.0, 0.0, 0.0, 0.0, 0.0, 0.0, 0.0, 0.7934, 0.0, 0.7934, 0.0, 0.7934, 0.0, 0.7934, 0.0, 0.0, 0.0, 0.0, 0.0, 0.0, 0.0, 0.0, 0.0, 0.0, 0.0, 0.0, 0.0, 0.0, 0.0, 0.0, 0.0, 0.0, 0.0, 0.0, 0.0, 0.0, 0.0, 0.0, 0.0, 0.0, 0.0, 0.0, 0.0, 0.0, 0.0, 0.0, 1.0, 1.0, 1.0, 1.0, 0.0, 1.0, 0.0, 1.0, 0.0, 0.2065, 0.0, 0.0, 0.0, 0.0, 0.0, 0.0, 0.0, 0.7934, 0.0, 1.0, 0.0, 1.0, 0.0, 0.7934, 0.0, 0.7933, 0.0, 1.0, 0.0, 0.0, 0.0, 0.2066, 0.0, 0.2066, 0.0, 0.0, 0.0, 0.0, 0.0, 0.2066, 0.0, 0.2066, 0.0, 0.0, 0.0, 1.0, 0.0, 0.7934, 0.0, 0.7934, 0.0, 1.0, 0.0, 0.0, 0.0, 0.2065, 0.0, 0.0, 0.0, 0.0, 0.0, 0.0, 0.0, 0.0, 0.0, 0.0, 0.0, 0.0, 0.0, 0.0, 0.0, 0.0, 0.0, 0.0, 0.0, 0.0, 0.0, 0.2065, 0.0, 0.0, 0.0, 0.2066, 0.0, 0.7934, 0.0, 0.7934, 0.0, 0.2066, 0.0, 0.2066, 0.0, 0.7934, 0.0, 0.2065, 0.0, 0.7933, 0.0, 0.2066, 0.0, 0.2066, 0.0, 0.7933, 0.0, 0.7933, 0.0, 0.0, 0.0, 0.0, 0.0, 0.2065, 0.0, 0.2065, 0.0, 0.0, 0.0, 0.0, 0.0, 0.0, 0.0, 0.0, 0.0, 0.2065, 0.0, 0.2065, 0.0, 0.7934, 0.0, 0.7934, 0.0, 0.2066, 0.0, 0.2066, 0.0, 0.2066, 0.0, 0.2066, 0.0, 0.0, 0.0, 0.0, 0.0, 0.0, 0.0, 0.0, 0.0, 0.0, 0.0, 0.0, 0.0, 0.0, 0.0, 0.0, 0.0, 0.0, 0.0, 0.0, 0.0, 0.0, 0.0, 0.0, 0.0, 0.0, 0.0, 0.0, 0.0, 0.0, 0.0, 0.0, 0.0, 0.0, 0.0, 0.0, 0.0, 0.0, 0.0, 0.0, 0.0, 0.0, 0.0, 0.0, 0.0, 0.0, 0.0, 0.0, 0.0, 0.0, 0.0, 0.0, 0.0, 0.0, 0.0, 0.0, 0.0, 0.0, 0.0, 0.0, 0.0, 0.0, 0.0, 0.0, 0.0, 0.0, 0.0, 0.0, 0.0, 0.0, 0.0, 0.0, 0.0, 0.0, 0.0, 0.0, 0.0, 0.0, 0.0, 0.0, 0.0, 0.0, 0.0, 0.0, 0.0, 0.0, 0.0, 0.0, 0.0, 0.0, 0.0, 0.0, 0.0, 1.0, 0.0, 1.0, 0.0, 0.0, 0.0, 0.0, 0.0, 0.0, 0.0, 0.0, 0.0, 0.0, 0.0, 0.0, 0.0, 0.0, 0.0, 0.0, 0.0, 0.0, 0.0, 0.0, 0.0, 0.0, 0.0, 0.0, 0.0, 0.0, 0.0, 0.0, 0.0, 0.0, 0.0, 0.0, 0.0, 0.0, 0.0, 0.0, 0.0, 0.0, 0.0, 0.0, 0.0, 0.0, 0.0, 0.0, 0.0, 0.0, 0.0, 0.0, 0.0, 0.0, 0.0, 0.0, 0.0, 0.0, 0.0, 0.0, 0.0, 0.0, 0.0, 0.0, 0.0, 0.0, 0.0, 0.0])
me_plane.update()
me_plane_001 = bpy.data.meshes.new('Plane.001')
me_plane_001.from_pydata([(1.063, -1.0, 0.0), (-0.9267, 1.26, -0.08583), (1.063, 1.0, 0.0), (-0.85, -1.194, 0.08393), (-6.598, -1.85, 0.1293), (-6.716, 1.916, -0.1312), (-10.43, -0.9634, 0.068), (-10.49, 1.029, -0.06991), (-0.8501, -1.24, -1.485), (1.063, -1.047, -1.569), (1.063, 0.9535, -1.569), (-0.9268, 1.213, -1.655), (-6.716, 1.869, -1.7), (-10.49, 0.9829, -1.639), (-10.43, -1.01, -1.501), (-6.598, -1.896, -1.439), (-0.9962, 0.6861, -0.3513), (0.4935, -0.495, -0.3153), (0.4935, 0.4922, -0.2767), (-0.85, -1.202, -0.2119), (-6.716, 1.907, -0.427), (-6.598, -1.858, -0.1665), (-9.905, 0.5739, -0.3348), (-9.871, -0.5174, -0.2593), (-0.8501, -1.24, -1.485), (1.063, -1.047, -1.569), (1.063, 0.9535, -1.569), (-10.49, 0.9829, -1.639), (-10.43, -1.01, -1.501), (-6.716, 1.869, -1.7), (-0.9268, 1.213, -1.655), (-6.598, -1.896, -1.439), (-0.8501, -1.255, -1.993), (1.063, -1.062, -2.077), (1.063, 0.9384, -2.077), (-10.49, 0.9678, -2.147), (-10.43, -1.025, -2.009), (-6.716, 1.854, -2.208), (-0.9268, 1.198, -2.163), (-6.598, -1.911, -1.947), (-0.8501, -1.24, -1.485), (1.063, -1.047, -1.569), (1.063, 0.9535, -1.569), (-10.49, 0.9829, -1.639), (-10.43, -1.01, -1.501), (-6.716, 1.869, -1.7), (-0.9268, 1.213, -1.655), (1.063, 0.9384, -2.077), (-6.598, -1.896, -1.439), (-0.9268, 1.198, -2.163), (-0.8501, -1.255, -1.993), (1.063, -1.062, -2.077), (-10.49, 0.9678, -2.147), (-10.43, -1.025, -2.009), (-6.716, 1.854, -2.208), (-6.598, -1.911, -1.947), (-0.8273, -1.45, -1.479), (1.22, -1.189, -1.565), (1.222, 1.092, -1.573), (-10.66, 1.109, -1.642), (-10.59, -1.146, -1.497), (-6.728, 2.08, -1.706), (-0.901, 1.423, -1.661), (-6.61, -2.107, -1.433), (1.063, -1.0, 0.0), (1.063, 1.0, 0.0), (-0.9267, 1.26, -0.08583), (-6.598, -1.85, 0.1293), (-0.85, -1.194, 0.08393), (-10.49, 1.029, -0.06991), (-10.43, -0.9634, 0.068), (-0.8501, -1.24, -1.485), (1.063, -1.047, -1.569), (1.063, -1.009, -0.2958), (1.063, 0.9912, -0.2958), (-0.9267, 1.251, -0.3816), (-10.49, 1.021, -0.3657), (-10.43, -0.9721, -0.2278), (-6.598, -1.858, -0.1665), (-6.716, 1.907, -0.427), (-6.716, 1.916, -0.1312), (-6.598, -1.896, -1.439), (-0.9268, 1.213, -1.655), (-6.716, 1.869, -1.7), (1.063, -1.009, -0.2958), (1.063, 0.9912, -0.2958), (-0.9267, 1.251, -0.3816), (-10.49, 1.021, -0.3657), (-10.43, -0.9721, -0.2278), (-6.565, -1.283, -0.2063), (-6.681, 1.331, -0.3872), (-6.681, 1.331, -0.3872), (-0.9115, -0.6367, -0.2422), (-6.565, -1.283, -0.2063), (-0.9962, 0.6861, -0.3513), (-0.9115, -0.6367, -0.2422), (0.4935, -0.495, -0.3153), (0.4935, 0.4922, -0.2767), (-9.905, 0.5739, -0.3348), (-9.871, -0.5174, -0.2593), (0.4936, -0.4859, 0.001212), (0.4936, 0.5013, 0.03983), (-0.9961, 0.6952, -0.03481), (-9.905, 0.583, -0.01828), (-9.871, -0.5083, 0.05724), (-6.565, -1.274, 0.1102), (-6.681, 1.34, -0.07068), (-0.9114, -0.6276, 0.0743), (1.063, -1.003, -0.09251), (0.9501, -0.8976, 0.01684), (0.9501, 0.9012, 0.02451), (1.063, 0.9971, -0.09251), (-0.9404, 1.148, -0.0591), (-0.9266, 1.257, -0.1783), (-10.49, 1.026, -0.1624), (-10.37, 0.941, -0.04305), (-10.32, -0.8726, 0.08245), (-10.43, -0.9663, -0.02451), (-6.591, -1.735, 0.1421), (-6.598, -1.853, 0.03683), (-6.715, 1.913, -0.2238), (-6.709, 1.802, -0.1026), (-0.85, -1.196, -0.008588), (-0.8622, -1.081, 0.09861), (-6.681, 1.324, -0.6415), (-6.565, -1.29, -0.4606), (-0.9962, 0.6787, -0.6056), (-0.9115, -0.6441, -0.4965), (0.4935, -0.5024, -0.5696), (0.4935, 0.4848, -0.531), (-9.905, 0.5665, -0.5891), (-9.871, -0.5248, -0.5136), (1.222, 1.081, -1.971), (1.113, 0.9826, -2.078), (-0.9011, 1.411, -2.059), (-0.9147, 1.297, -2.166), (-0.8392, -1.356, -1.99), (-0.8274, -1.462, -1.877), (1.22, -1.2, -1.963), (1.112, -1.106, -2.076), (-10.54, 1.011, -2.148), (-10.66, 1.101, -2.041), (-10.59, -1.155, -1.895), (-10.48, -1.071, -2.007), (-6.721, 1.952, -2.211), (-6.728, 2.068, -2.104), (-6.604, -2.012, -1.945), (-6.61, -2.119, -1.831), (-5.49, -1.77, -1.448), (-5.6, 1.743, -1.691), (-5.49, -1.77, -1.448), (-5.6, 1.743, -1.691), (-5.49, -1.785, -1.956), (-5.6, 1.728, -2.199), (-5.49, -1.77, -1.448), (-5.6, 1.743, -1.691), (-5.49, -1.785, -1.956), (-5.6, 1.728, -2.199), (-5.495, -1.98, -1.442), (-5.605, 1.953, -1.697), (-5.49, -1.77, -1.448), (-5.6, 1.743, -1.691), (-5.49, -1.732, -0.1752), (-5.6, 1.78, -0.4183), (-5.495, -1.992, -1.84), (-5.492, -1.885, -1.953), (-5.605, 1.941, -2.096), (-5.602, 1.826, -2.202), (-5.194, -1.736, -1.45), (-5.194, -1.736, -1.45), (-5.194, -1.751, -1.959), (-5.194, -1.736, -1.45), (-5.194, -1.751, -1.959), (-5.198, -1.947, -1.444), (-5.194, -1.736, -1.45), (-5.194, -1.698, -0.1775), (-5.198, -1.958, -1.842), (-5.304, 1.792, -2.2), (-5.302, 1.709, -1.689), (-5.302, 1.709, -1.689), (-5.302, 1.694, -2.197), (-5.302, 1.709, -1.689), (-5.302, 1.694, -2.197), (-5.305, 1.919, -1.695), (-5.302, 1.709, -1.689), (-5.302, 1.747, -0.416), (-5.196, -1.852, -1.956), (-5.305, 1.908, -2.093), (-4.848, -1.696, -1.453), (-4.848, -1.696, -1.453), (-4.848, -1.712, -1.961), (-4.848, -1.696, -1.453), (-4.848, -1.712, -1.961), (-4.849, -1.907, -1.447), (-4.848, -1.696, -1.453), (-4.848, -1.659, -0.1803), (-4.85, -1.919, -1.845), (-4.954, 1.753, -2.197), (-4.953, 1.669, -1.686), (-4.953, 1.669, -1.686), (-4.953, 1.654, -2.194), (-4.953, 1.669, -1.686), (-4.953, 1.654, -2.194), (-4.954, 1.88, -1.692), (-4.953, 1.669, -1.686), (-4.953, 1.707, -0.4132), (-4.849, -1.812, -1.958), (-4.954, 1.868, -2.091), (-4.488, -1.655, -1.456), (-4.488, -1.655, -1.456), (-4.488, -1.67, -1.964), (-4.488, -1.655, -1.456), (-4.488, -1.67, -1.964), (-4.488, -1.866, -1.45), (-4.488, -1.655, -1.456), (-4.488, -1.618, -0.1831), (-4.488, -1.878, -1.848), (-4.59, 1.712, -2.194), (-4.591, 1.628, -1.683), (-4.591, 1.628, -1.683), (-4.591, 1.613, -2.191), (-4.591, 1.628, -1.683), (-4.591, 1.613, -2.191), (-4.589, 1.839, -1.69), (-4.591, 1.628, -1.683), (-4.591, 1.666, -0.4104), (-4.488, -1.771, -1.961), (-4.589, 1.827, -2.088), (-5.343, 2.041, -1.738), (-5.293, 1.973, -1.715), (-5.593, 2.007, -1.717), (-5.516, 2.061, -1.739), (-5.293, 1.961, -2.113), (-5.343, 2.03, -2.136), (-5.516, 2.049, -2.137), (-5.593, 1.995, -2.115), (-4.627, 1.961, -1.732), (-4.577, 1.892, -1.709), (-4.942, 1.933, -1.712), (-4.865, 1.988, -1.734), (-4.577, 1.88, -2.107), (-4.627, 1.949, -2.13), (-4.865, 1.976, -2.132), (-4.942, 1.921, -2.11)], [], [(3, 4, 21, 19), (0, 3, 19, 84), (7, 13, 14, 6), (42, 82, 75, 74), (87, 76, 77, 88), (2, 65, 64, 0), (43, 76, 79, 83), (0, 9, 10, 2), (5, 80, 83, 12), (13, 27, 28, 14), (149, 151, 29, 12), (9, 25, 26, 10), (17, 96, 95, 92), (90, 91, 94, 16), (18, 97, 96, 17), (5, 80, 79, 20), (85, 74, 75, 86), (5, 1, 86, 20), (21, 78, 67, 4), (7, 69, 80, 5), (84, 73, 74, 85), (26, 42, 46, 30), (36, 53, 52, 35), (29, 45, 43, 27), (8, 24, 25, 9), (14, 28, 31, 15), (208, 209, 24, 8), (10, 26, 30, 11), (12, 29, 27, 13), (32, 38, 34, 33), (152, 39, 37, 153), (39, 36, 35, 37), (34, 47, 51, 33), (27, 43, 44, 28), (39, 55, 53, 36), (33, 51, 50, 32), (25, 41, 42, 26), (41, 57, 58, 42), (44, 60, 63, 48), (40, 56, 57, 41), (155, 159, 61, 45), (211, 213, 56, 40), (35, 52, 54, 37), (38, 49, 47, 34), (209, 211, 40, 24), (151, 155, 45, 29), (152, 156, 55, 39), (24, 40, 41, 25), (28, 44, 48, 31), (220, 222, 49, 38), (43, 59, 60, 44), (45, 61, 59, 43), (42, 58, 62, 46), (160, 162, 78, 81), (224, 225, 75, 82), (69, 80, 79, 76), (65, 64, 73, 74), (70, 69, 76, 77), (66, 65, 74, 75), (67, 70, 77, 78), (148, 160, 81, 15), (86, 75, 66, 1), (1, 66, 65, 2), (88, 77, 78, 21), (218, 224, 82, 11), (3, 68, 64, 0), (4, 67, 68, 3), (20, 79, 76, 87), (1, 66, 80, 5), (6, 70, 69, 7), (11, 82, 66, 1), (0, 64, 72, 9), (4, 67, 70, 6), (9, 72, 71, 8), (0, 64, 73, 84), (15, 81, 67, 4), (72, 73, 19, 71), (44, 81, 78, 77), (22, 103, 104, 23), (18, 101, 102, 16), (17, 100, 101, 18), (16, 102, 106, 90), (89, 105, 107, 92), (94, 126, 129, 97), (93, 125, 131, 99), (96, 128, 127, 95), (89, 93, 99, 23), (16, 94, 97, 18), (92, 95, 93, 89), (22, 98, 91, 90), (23, 99, 98, 22), (23, 104, 105, 89), (90, 106, 103, 22), (92, 107, 100, 17), (109, 108, 111, 110), (110, 111, 113, 112), (115, 114, 117, 116), (116, 117, 119, 118), (121, 120, 114, 115), (123, 122, 108, 109), (118, 119, 122, 123), (112, 113, 120, 121), (84, 108, 122, 19), (85, 111, 108, 84), (107, 123, 109, 100), (100, 109, 110, 101), (86, 113, 111, 85), (101, 110, 112, 102), (20, 120, 113, 86), (102, 112, 121, 106), (88, 117, 114, 87), (106, 121, 115, 103), (103, 115, 116, 104), (87, 114, 120, 20), (21, 119, 117, 88), (104, 116, 118, 105), (19, 122, 119, 21), (105, 118, 123, 107), (127, 128, 129, 126), (127, 126, 124, 125), (125, 124, 130, 131), (95, 127, 125, 93), (98, 130, 124, 91), (99, 131, 130, 98), (97, 129, 128, 96), (91, 124, 126, 94), (137, 136, 139, 138), (138, 139, 133, 132), (141, 140, 143, 142), (145, 144, 140, 141), (132, 133, 135, 134), (216, 226, 136, 137), (166, 167, 144, 145), (142, 143, 146, 147), (47, 133, 139, 51), (58, 132, 134, 62), (57, 138, 132, 58), (49, 135, 133, 47), (159, 166, 145, 61), (222, 217, 135, 49), (51, 139, 136, 50), (213, 216, 137, 56), (56, 137, 138, 57), (156, 165, 146, 55), (53, 143, 140, 52), (61, 145, 141, 59), (59, 141, 142, 60), (52, 140, 144, 54), (55, 146, 143, 53), (60, 142, 147, 63), (172, 186, 165, 156), (63, 147, 164, 158), (54, 144, 167, 157), (187, 177, 167, 166), (147, 146, 165, 164), (12, 83, 161, 149), (168, 174, 160, 148), (83, 79, 163, 161), (174, 175, 162, 160), (37, 54, 157, 153), (170, 172, 156, 152), (179, 181, 155, 151), (31, 48, 154, 150), (48, 63, 158, 154), (181, 183, 159, 155), (170, 152, 153, 180), (15, 31, 150, 148), (178, 179, 151, 149), (198, 199, 179, 178), (190, 170, 180, 200), (201, 203, 183, 181), (199, 201, 181, 179), (190, 192, 172, 170), (194, 195, 175, 174), (188, 194, 174, 168), (207, 197, 177, 187), (203, 207, 187, 183), (192, 206, 186, 172), (158, 164, 176, 173), (157, 167, 177, 182), (164, 165, 186, 176), (149, 161, 184, 178), (161, 163, 185, 184), (153, 157, 182, 180), (150, 154, 171, 169), (154, 158, 173, 171), (148, 150, 169, 168), (212, 226, 206, 192), (227, 217, 197, 207), (208, 214, 194, 188), (214, 215, 195, 194), (210, 212, 192, 190), (219, 221, 201, 199), (221, 223, 203, 201), (210, 190, 200, 220), (218, 219, 199, 198), (173, 176, 196, 193), (182, 177, 197, 202), (176, 186, 206, 196), (178, 184, 204, 198), (184, 185, 205, 204), (180, 182, 202, 200), (169, 171, 191, 189), (171, 173, 193, 191), (168, 169, 189, 188), (11, 30, 219, 218), (32, 210, 220, 38), (46, 62, 223, 221), (30, 46, 221, 219), (32, 50, 212, 210), (71, 19, 215, 214), (8, 71, 214, 208), (134, 135, 217, 227), (62, 134, 227, 223), (50, 136, 226, 212), (193, 196, 216, 213), (202, 197, 217, 222), (196, 206, 226, 216), (198, 204, 224, 218), (204, 205, 225, 224), (200, 202, 222, 220), (189, 191, 211, 209), (191, 193, 213, 211), (188, 189, 209, 208), (230, 231, 234, 235), (228, 229, 232, 233), (238, 239, 242, 243), (236, 237, 240, 241), (183, 229, 228, 231, 230, 159), (228, 233, 234, 231), (187, 232, 229, 183), (159, 230, 235, 166), (166, 235, 234, 233, 232, 187), (223, 237, 236, 239, 238, 203), (236, 241, 242, 239), (227, 240, 237, 223), (203, 238, 243, 207), (207, 243, 242, 241, 240, 227)])
_uv = me_plane_001.uv_layers.new(name='UVMap')
_uv.uv.foreach_set('vector', [0.0, 0.0, 0.0, 0.0, 0.0, 0.0, 0.0, 0.0, 1.0, 0.0, 0.0, 0.0, 0.0, 0.0, 1.0, 0.0, 0.0, 1.0, 0.0, 1.0, 0.0, 0.0, 0.0, 0.0, 0.0, 0.0, 0.0, 0.0, 0.0, 0.0, 0.0, 0.0, 0.0, 1.0, 0.0, 1.0, 0.0, 0.0, 0.0, 0.0, 1.0, 1.0, 1.0, 1.0, 1.0, 0.0, 1.0, 0.0, 0.0, 0.0, 0.0, 1.0, 0.0, 1.0, 0.0, 0.0, 1.0, 0.0, 1.0, 0.0, 1.0, 1.0, 1.0, 1.0, 0.0, 1.0, 0.0, 1.0, 0.0, 1.0, 0.0, 1.0, 0.0, 1.0, 0.0, 1.0, 0.0, 0.0, 0.0, 0.0, 0.0, 0.5, 0.0, 0.75, 0.0, 1.0, 0.0, 1.0, 1.0, 0.0, 1.0, 0.0, 1.0, 1.0, 1.0, 1.0, 0.7057, 0.2662, 0.7057, 0.2662, 0.0, 0.2306, 0.0, 0.2306, 0.0, 0.8472, 0.0, 0.8472, 0.0, 0.7696, 0.0, 0.7696, 0.7102, 0.733, 0.7102, 0.733, 0.7057, 0.2662, 0.7057, 0.2662, 0.0, 1.0, 0.0, 1.0, 0.0, 1.0, 0.0, 1.0, 1.0, 1.0, 1.0, 1.0, 0.0, 1.0, 0.0, 1.0, 0.0, 1.0, 0.0, 1.0, 0.0, 1.0, 0.0, 1.0, 0.0, 0.0, 0.0, 0.0, 0.0, 0.0, 0.0, 0.0, 0.0, 1.0, 0.0, 1.0, 0.0, 1.0, 0.0, 1.0, 1.0, 0.0, 1.0, 0.0, 1.0, 1.0, 1.0, 1.0, 1.0, 1.0, 1.0, 1.0, 0.0, 1.0, 0.0, 1.0, 0.0, 0.0, 0.0, 0.0, 0.0, 1.0, 0.0, 1.0, 0.0, 1.0, 0.0, 1.0, 0.0, 1.0, 0.0, 1.0, 0.0, 0.0, 0.0, 0.0, 1.0, 0.0, 1.0, 0.0, 0.0, 0.0, 0.0, 0.0, 0.0, 0.0, 0.0, 0.0, 0.0, 0.0, 0.0, 0.0, 0.0, 0.0, 0.0, 0.0, 1.0, 1.0, 1.0, 1.0, 0.0, 1.0, 0.0, 1.0, 0.0, 1.0, 0.0, 1.0, 0.0, 1.0, 0.0, 1.0, 0.0, 0.0, 0.0, 1.0, 1.0, 1.0, 1.0, 0.0, 0.0, 0.0, 0.0, 0.0, 0.0, 1.0, 0.0, 1.0, 0.0, 0.0, 0.0, 0.0, 0.0, 1.0, 0.0, 1.0, 1.0, 1.0, 1.0, 1.0, 1.0, 0.0, 1.0, 0.0, 0.0, 1.0, 0.0, 1.0, 0.0, 0.0, 0.0, 0.0, 0.0, 0.0, 0.0, 0.0, 0.0, 0.0, 0.0, 0.0, 1.0, 0.0, 1.0, 0.0, 0.0, 0.0, 0.0, 0.0, 1.0, 0.0, 1.0, 0.0, 1.0, 1.0, 1.0, 1.0, 1.0, 0.0, 1.0, 0.0, 1.0, 1.0, 1.0, 1.0, 0.0, 0.0, 0.0, 0.0, 0.0, 0.0, 0.0, 0.0, 0.0, 0.0, 0.0, 0.0, 1.0, 0.0, 1.0, 0.0, 0.0, 1.0, 0.0, 1.0, 0.0, 1.0, 0.0, 1.0, 0.0, 0.0, 0.0, 0.0, 0.0, 0.0, 0.0, 0.0, 0.0, 1.0, 0.0, 1.0, 0.0, 1.0, 0.0, 1.0, 0.0, 1.0, 0.0, 1.0, 1.0, 1.0, 1.0, 1.0, 0.0, 0.0, 0.0, 0.0, 0.0, 0.0, 0.0, 0.0, 0.0, 0.75, 0.0, 1.0, 0.0, 1.0, 0.0, 1.0, 0.0, 0.0, 0.0, 0.0, 0.0, 0.0, 0.0, 0.0, 0.0, 0.0, 0.0, 0.0, 1.0, 0.0, 1.0, 0.0, 0.0, 0.0, 0.0, 0.0, 0.0, 0.0, 0.0, 0.0, 0.0, 1.0, 0.0, 1.0, 0.0, 1.0, 0.0, 1.0, 0.0, 1.0, 0.0, 1.0, 0.0, 0.0, 0.0, 0.0, 0.0, 1.0, 0.0, 1.0, 0.0, 1.0, 0.0, 1.0, 1.0, 1.0, 1.0, 1.0, 0.0, 1.0, 0.0, 1.0, 0.0, 0.0, 0.0, 0.0, 0.0, 0.0, 0.0, 0.0, 0.0, 0.367, 0.0, 0.633, 0.0, 0.0, 0.0, 1.0, 0.0, 1.0, 0.0, 1.0, 0.0, 1.0, 0.0, 1.0, 1.0, 1.0, 1.0, 0.0, 1.0, 0.0, 1.0, 1.0, 0.0, 0.0, 0.0, 1.0, 0.0, 1.0, 0.0, 0.0, 0.0, 1.0, 1.0, 1.0, 1.0, 1.0, 0.0, 1.0, 0.0, 0.0, 0.0, 0.0, 0.0, 0.0, 0.0, 0.0, 0.0, 0.0, 0.0, 0.0, 0.0, 0.0, 0.0, 0.0, 0.0, 1.0, 0.0, 1.0, 0.0, 1.0, 0.0, 1.0, 0.0, 1.0, 0.0, 1.0, 1.0, 1.0, 1.0, 1.0, 0.0, 0.0, 0.0, 0.0, 0.0, 0.0, 0.0, 0.0, 0.0, 0.5523, 0.0, 0.367, 0.0, 1.0, 0.0, 1.0, 0.0, 0.0, 0.0, 0.0, 1.0, 0.0, 1.0, 0.0, 0.0, 0.0, 0.0, 0.0, 0.0, 0.0, 0.0, 0.0, 0.0, 1.0, 0.0, 1.0, 0.0, 1.0, 0.0, 1.0, 0.0, 1.0, 0.0, 1.0, 0.0, 1.0, 0.0, 1.0, 0.0, 0.0, 0.0, 0.0, 0.0, 1.0, 0.0, 1.0, 0.0, 1.0, 0.0, 1.0, 0.0, 1.0, 0.0, 1.0, 1.0, 0.0, 1.0, 0.0, 1.0, 0.0, 1.0, 0.0, 0.0, 0.0, 0.0, 0.0, 0.0, 0.0, 0.0, 0.0, 1.0, 0.0, 1.0, 0.0, 0.0, 0.0, 0.0, 0.0, 1.0, 0.0, 1.0, 0.0, 1.0, 0.0, 1.0, 0.0, 0.0, 0.0, 0.0, 0.0, 0.0, 0.0, 0.0, 0.0, 1.0, 0.0, 0.0, 0.0, 0.0, 0.0, 0.0, 0.0, 0.0, 0.0, 0.0, 0.0, 0.0, 0.0, 0.0, 0.0, 0.0, 0.7522, 0.0, 0.7522, 0.0, 0.2489, 0.0, 0.2489, 0.7102, 0.733, 0.7102, 0.733, 0.0, 0.7696, 0.0, 0.7696, 0.7057, 0.2662, 0.7057, 0.2662, 0.7102, 0.733, 0.7102, 0.733, 0.0, 0.7696, 0.0, 0.7696, 0.0, 0.8472, 0.0, 0.8472, 0.0, 0.1526, 0.0, 0.1526, 0.0, 0.2306, 0.0, 0.2306, 0.0, 0.7696, 0.0, 0.7696, 0.7102, 0.733, 0.7102, 0.733, 0.0, 0.1526, 0.0, 0.1526, 0.0, 0.2489, 0.0, 0.2489, 0.7057, 0.2662, 0.7057, 0.2662, 0.0, 0.2306, 0.0, 0.2306, 0.0, 0.1526, 0.0, 0.1526, 0.0, 0.2489, 0.0, 0.2489, 0.0, 0.7696, 0.0, 0.7696, 0.7102, 0.733, 0.7102, 0.733, 0.0, 0.2306, 0.0, 0.2306, 0.0, 0.1526, 0.0, 0.1526, 0.0, 0.7522, 0.0, 0.7522, 0.0, 0.8472, 0.0, 0.8472, 0.0, 0.2489, 0.0, 0.2489, 0.0, 0.7522, 0.0, 0.7522, 0.0, 0.2489, 0.0, 0.2489, 0.0, 0.1526, 0.0, 0.1526, 0.0, 0.8472, 0.0, 0.8472, 0.0, 0.7522, 0.0, 0.7522, 0.0, 0.2306, 0.0, 0.2306, 0.7057, 0.2662, 0.7057, 0.2662, 0.9415, 0.05288, 1.0, 0.0, 1.0, 1.0, 0.9424, 0.947, 0.9424, 0.947, 1.0, 1.0, 0.0, 1.0, 0.0, 0.9542, 0.0, 0.9507, 0.0, 1.0, 0.0, 0.0, 0.0, 0.04947, 0.0, 0.04947, 0.0, 0.0, 0.0, 0.0, 0.0, 0.03033, 0.0, 0.9696, 0.0, 1.0, 0.0, 1.0, 0.0, 0.9507, 0.0, 0.04584, 0.0, 0.0, 1.0, 0.0, 0.9415, 0.05288, 0.0, 0.03033, 0.0, 0.0, 0.0, 0.0, 0.0, 0.04584, 0.0, 0.9542, 0.0, 1.0, 0.0, 1.0, 0.0, 0.9696, 1.0, 0.0, 1.0, 0.0, 0.0, 0.0, 0.0, 0.0, 1.0, 1.0, 1.0, 1.0, 1.0, 0.0, 1.0, 0.0, 0.0, 0.2306, 0.0, 0.04584, 0.9415, 0.05288, 0.7057, 0.2662, 0.7057, 0.2662, 0.9415, 0.05288, 0.9424, 0.947, 0.7102, 0.733, 0.0, 1.0, 0.0, 1.0, 1.0, 1.0, 1.0, 1.0, 0.7102, 0.733, 0.9424, 0.947, 0.0, 0.9542, 0.0, 0.7696, 0.0, 1.0, 0.0, 1.0, 0.0, 1.0, 0.0, 1.0, 0.0, 0.7696, 0.0, 0.9542, 0.0, 0.9696, 0.0, 0.8472, 0.0, 0.0, 0.0, 0.0, 0.0, 1.0, 0.0, 1.0, 0.0, 0.8472, 0.0, 0.9696, 0.0, 0.9507, 0.0, 0.7522, 0.0, 0.7522, 0.0, 0.9507, 0.0, 0.04947, 0.0, 0.2489, 0.0, 1.0, 0.0, 1.0, 0.0, 1.0, 0.0, 1.0, 0.0, 0.0, 0.0, 0.0, 0.0, 0.0, 0.0, 0.0, 0.0, 0.2489, 0.0, 0.04947, 0.0, 0.03033, 0.0, 0.1526, 0.0, 0.0, 0.0, 0.0, 0.0, 0.0, 0.0, 0.0, 0.0, 0.1526, 0.0, 0.03033, 0.0, 0.04584, 0.0, 0.2306, 0.0, 0.2306, 0.7057, 0.2662, 0.7102, 0.733, 0.0, 0.7696, 0.0, 0.2306, 0.0, 0.7696, 0.0, 0.8472, 0.0, 0.1526, 0.0, 0.1526, 0.0, 0.8472, 0.0, 0.7522, 0.0, 0.2489, 0.0, 0.2306, 0.0, 0.2306, 0.0, 0.1526, 0.0, 0.1526, 0.0, 0.7522, 0.0, 0.7522, 0.0, 0.8472, 0.0, 0.8472, 0.0, 0.2489, 0.0, 0.2489, 0.0, 0.7522, 0.0, 0.7522, 0.7102, 0.733, 0.7102, 0.733, 0.7057, 0.2662, 0.7057, 0.2662, 0.0, 0.8472, 0.0, 0.8472, 0.0, 0.7696, 0.0, 0.7696, 0.0, 0.0, 0.0, 0.0, 1.0, 0.0, 1.0, 0.0, 1.0, 0.0, 1.0, 0.0, 1.0, 1.0, 1.0, 1.0, 0.0, 1.0, 0.0, 1.0, 0.0, 0.0, 0.0, 0.0, 0.0, 1.0, 0.0, 1.0, 0.0, 1.0, 0.0, 1.0, 1.0, 1.0, 1.0, 1.0, 0.0, 1.0, 0.0, 1.0, 0.0, 0.0, 0.0, 0.0, 0.0, 0.0, 0.0, 0.0, 0.0, 1.0, 0.0, 1.0, 0.0, 1.0, 0.0, 1.0, 0.0, 0.0, 0.0, 0.0, 0.0, 0.0, 0.0, 0.0, 1.0, 1.0, 1.0, 1.0, 1.0, 0.0, 1.0, 0.0, 1.0, 1.0, 1.0, 1.0, 0.0, 1.0, 0.0, 1.0, 1.0, 0.0, 1.0, 0.0, 1.0, 1.0, 1.0, 1.0, 0.0, 1.0, 0.0, 1.0, 1.0, 1.0, 1.0, 1.0, 0.0, 1.0, 0.0, 1.0, 0.0, 1.0, 0.0, 1.0, 0.0, 1.0, 0.0, 1.0, 0.0, 1.0, 0.0, 1.0, 1.0, 0.0, 1.0, 0.0, 0.0, 0.0, 0.0, 0.0, 0.0, 0.0, 0.0, 0.0, 0.0, 0.0, 0.0, 0.0, 0.0, 0.0, 0.0, 0.0, 1.0, 0.0, 1.0, 0.0, 0.0, 0.0, 0.0, 0.0, 0.0, 0.0, 0.0, 0.0, 0.0, 0.0, 0.0, 0.0, 0.0, 1.0, 0.0, 1.0, 0.0, 1.0, 0.0, 1.0, 0.0, 1.0, 0.0, 1.0, 0.0, 1.0, 0.0, 1.0, 0.0, 0.0, 0.0, 0.0, 0.0, 1.0, 0.0, 1.0, 0.0, 1.0, 0.0, 1.0, 0.0, 0.0, 0.0, 0.0, 0.0, 0.0, 0.0, 0.0, 0.0, 0.0, 0.0, 0.0, 0.0, 0.0, 0.0, 0.0, 0.0, 0.0, 0.0, 0.0, 0.0, 0.0, 0.0, 0.0, 0.0, 0.0, 0.0, 0.0, 0.0, 0.0, 0.0, 0.0, 0.0, 1.0, 0.0, 1.0, 0.0, 1.0, 0.0, 1.0, 0.0, 1.0, 0.0, 1.0, 0.0, 1.0, 0.0, 1.0, 0.0, 0.0, 0.0, 0.0, 0.0, 0.0, 0.0, 0.0, 0.0, 0.0, 0.0, 0.0, 0.0, 0.1928, 0.0, 0.4057, 0.0, 0.0, 0.0, 0.0, 0.0, 0.0, 0.0, 0.0, 0.0, 0.0, 0.0, 1.0, 0.0, 0.8072, 0.0, 0.1928, 0.0, 0.0, 0.0, 0.0, 0.0, 0.0, 0.0, 0.0, 0.0, 1.0, 0.0, 1.0, 0.0, 1.0, 0.0, 1.0, 0.0, 0.0, 0.0, 0.0, 0.0, 0.0, 0.0, 0.0, 0.0, 1.0, 0.0, 1.0, 0.0, 1.0, 0.0, 1.0, 0.0, 0.0, 0.0, 0.0, 0.0, 0.0, 0.0, 0.0, 0.0, 0.0, 0.0, 0.0, 0.0, 0.0, 0.0, 0.0, 0.0, 1.0, 0.0, 1.0, 0.0, 1.0, 0.0, 1.0, 0.0, 0.0, 0.0, 0.0, 0.0, 1.0, 0.0, 1.0, 0.0, 0.0, 0.0, 0.0, 0.0, 0.0, 0.0, 0.0, 0.0, 0.2659, 0.0, 0.2659, 0.0, 0.75, 0.0, 0.5, 0.0, 0.1622, 0.0, 0.1622, 0.0, 0.2659, 0.0, 0.2659, 0.0, 0.0, 0.0, 0.0, 0.0, 1.0, 0.0, 1.0, 0.0, 1.0, 0.0, 1.0, 0.0, 1.0, 0.0, 1.0, 0.0, 1.0, 0.0, 1.0, 0.0, 1.0, 0.0, 1.0, 0.0, 0.0, 0.0, 0.0, 0.0, 0.0, 0.0, 0.0, 0.0, 0.0, 0.0, 0.0, 0.0, 0.0, 0.0, 0.0, 0.0, 0.0, 0.0, 0.0, 0.0, 0.0, 0.0, 0.0, 0.0, 1.0, 0.0, 1.0, 0.0, 1.0, 0.0, 1.0, 0.0, 1.0, 0.0, 1.0, 0.0, 1.0, 0.0, 1.0, 0.0, 0.0, 0.0, 0.0, 0.0, 0.0, 0.0, 0.0, 0.0, 0.0, 0.0, 0.0, 0.0, 0.0, 0.0, 0.0, 0.0, 1.0, 0.0, 1.0, 0.0, 1.0, 0.0, 1.0, 0.0, 0.0, 0.0, 0.0, 0.0, 0.0, 0.0, 0.0, 0.0, 0.1928, 0.0, 0.1928, 0.0, 0.2442, 0.0, 0.4745, 0.0, 0.1928, 0.0, 0.8072, 0.0, 0.7558, 0.0, 0.2442, 0.0, 1.0, 0.0, 1.0, 0.0, 1.0, 0.0, 1.0, 0.0, 0.0, 0.0, 0.0, 0.0, 0.0, 0.0, 0.0, 0.0, 0.0, 0.0, 0.0, 0.0, 0.0, 0.0, 0.0, 0.0, 0.0, 0.0, 0.0, 0.0, 0.0, 0.0, 0.0, 0.0, 0.0, 0.0, 0.0, 0.0, 0.0, 0.0, 0.0, 0.0, 1.0, 0.0, 1.0, 0.0, 1.0, 0.0, 1.0, 0.0, 0.0, 0.0, 0.0, 0.0, 0.0, 0.0, 0.0, 0.0, 0.0, 0.0, 0.0, 0.0, 0.0, 0.0, 0.0, 0.0, 0.0, 0.0, 0.0, 0.0, 0.0, 0.0, 0.0, 0.0, 1.0, 0.0, 1.0, 0.0, 1.0, 0.0, 1.0, 0.0, 1.0, 0.0, 1.0, 0.0, 1.0, 0.0, 1.0, 0.0, 0.0, 0.0, 0.0, 0.0, 1.0, 0.0, 1.0, 0.0, 0.1188, 0.0, 0.1188, 0.0, 0.1622, 0.0, 0.1622, 0.0, 0.0, 0.0, 0.0, 0.0, 0.0, 0.0, 0.0, 0.0, 1.0, 0.0, 1.0, 0.0, 1.0, 0.0, 1.0, 0.0, 0.0, 0.0, 0.0, 0.0, 0.0, 0.0, 0.0, 0.0, 0.2442, 0.0, 0.2442, 0.0, 0.3044, 0.0, 0.5119, 0.0, 0.2442, 0.0, 0.7558, 0.0, 0.6956, 0.0, 0.3044, 0.0, 1.0, 0.0, 1.0, 0.0, 1.0, 0.0, 1.0, 0.0, 0.0, 0.0, 0.0, 0.0, 0.0, 0.0, 0.0, 0.0, 0.0, 0.0, 0.0, 0.0, 0.0, 0.0, 0.0, 0.0, 0.0, 0.0, 0.0, 0.0, 0.0, 0.0, 0.0, 0.0, 1.0, 0.0, 1.0, 0.0, 0.1188, 0.0, 0.1188, 0.0, 0.0, 0.0, 0.0, 0.0, 1.0, 0.0, 1.0, 0.0, 1.0, 0.0, 1.0, 0.0, 1.0, 0.0, 1.0, 0.0, 1.0, 0.0, 1.0, 0.0, 1.0, 0.0, 1.0, 0.0, 0.0, 0.0, 0.0, 0.0, 0.0, 0.0, 0.0, 0.0, 0.0, 0.0, 0.0, 0.0, 0.0, 0.0, 0.0, 0.0, 0.0, 0.0, 0.0, 0.0, 0.0, 0.0, 0.0, 0.0, 1.0, 0.0, 1.0, 0.0, 1.0, 0.0, 1.0, 0.0, 1.0, 0.0, 1.0, 0.0, 1.0, 0.0, 1.0, 0.0, 0.0, 0.0, 0.0, 0.0, 0.0, 0.0, 0.0, 0.0, 0.0, 0.0, 0.0, 0.0, 0.0, 0.0, 0.0, 0.0, 1.0, 0.0, 1.0, 0.0, 1.0, 0.0, 1.0, 0.0, 0.0, 0.0, 0.0, 0.0, 0.0, 0.0, 0.0, 0.0, 0.3044, 0.0, 0.3044, 0.0, 0.367, 0.0, 0.5523, 0.0, 0.3044, 0.0, 0.6956, 0.0, 0.633, 0.0, 0.367, 0.0, 1.0, 0.0, 1.0, 0.0, 1.0, 0.0, 1.0, 0.0, 0.0, 0.0, 0.0, 0.0, 0.0, 0.0, 0.0, 0.0, 0.0, 0.0, 0.0, 0.0, 0.0, 0.0, 0.0, 0.0, 0.0, 0.0, 0.0, 0.0, 0.0, 0.0, 0.0, 0.0, 1.0, 0.0, 1.0, 0.0, 1.0, 0.0, 1.0, 0.0, 1.0, 0.0, 1.0, 0.0, 1.0, 0.0, 1.0, 0.0, 1.0, 0.0, 1.0, 0.0, 1.0, 0.0, 1.0, 0.0, 1.0, 0.0, 1.0, 0.0, 1.0, 0.0, 1.0, 0.0, 1.0, 0.0, 1.0, 0.0, 1.0, 0.0, 1.0, 0.0, 1.0, 0.0, 1.0, 0.0, 1.0, 0.0, 1.0, 0.0, 1.0, 0.0, 1.0, 0.0, 1.0, 0.0, 1.0, 0.0, 1.0, 0.0, 1.0, 0.0, 1.0, 0.0, 1.0, 0.0, 1.0, 0.0, 1.0, 0.0, 1.0, 0.0, 1.0, 0.0, 1.0, 0.0, 1.0, 0.0, 1.0, 0.0, 1.0, 0.0, 1.0, 0.0, 1.0, 0.0, 1.0, 0.0, 1.0, 0.0, 1.0, 0.0, 1.0, 0.0, 1.0, 0.0, 1.0, 0.0, 1.0, 0.0, 1.0, 0.0, 1.0, 0.0, 1.0, 0.0, 1.0, 0.0, 1.0, 0.0, 1.0, 0.0, 1.0, 0.0, 1.0, 0.0, 1.0, 0.0, 1.0, 0.0, 1.0, 0.0, 1.0, 0.0, 1.0, 0.0, 1.0, 0.0, 1.0])
me_plane_001.update()
me_plane_002 = bpy.data.meshes.new('Plane.002')
me_plane_002.from_pydata([(-6.681, 1.324, -0.6415), (-6.565, -1.29, -0.4606), (-0.9962, 0.6787, -0.6056), (-0.9115, -0.6441, -0.4965), (0.4935, -0.5024, -0.5696), (0.4935, 0.4848, -0.531), (-9.905, 0.5665, -0.5891), (-9.871, -0.5248, -0.5136), (-5.429, -1.16, -0.4678), (-5.539, 1.194, -0.6343), (-5.122, -1.125, -0.4698), (-5.23, 1.159, -0.6324), (-4.763, -1.084, -0.4721), (-4.869, 1.118, -0.6301), (-4.485, -1.052, -0.4738), (-4.589, 1.086, -0.6283)], [], [(3, 4, 5, 2), (8, 9, 0, 1), (1, 0, 6, 7), (10, 11, 9, 8), (12, 13, 11, 10), (14, 15, 13, 12), (3, 2, 15, 14)])
_uv = me_plane_002.uv_layers.new(name='UVMap')
_uv.uv.foreach_set('vector', [0.0, 0.2306, 0.7057, 0.2662, 0.7102, 0.733, 0.0, 0.7696, 0.0, 0.1683, 0.0, 0.8316, 0.0, 0.8472, 0.0, 0.1526, 0.0, 0.1526, 0.0, 0.8472, 0.0, 0.7522, 0.0, 0.2489, 0.0, 0.1725, 0.0, 0.8274, 0.0, 0.8316, 0.0, 0.1683, 0.0, 0.1775, 0.0, 0.8224, 0.0, 0.8274, 0.0, 0.1725, 0.0, 0.1813, 0.0, 0.8186, 0.0, 0.8224, 0.0, 0.1775, 0.0, 0.2306, 0.0, 0.7696, 0.0, 0.8186, 0.0, 0.1813])
me_plane_002.update()

# ---- objects
ob_ataud = bpy.data.objects.new('ataud', me_plane)
ob_tapa = bpy.data.objects.new('tapa', me_plane_001)
ob_interior = bpy.data.objects.new('interior', me_plane_002)

# ---- transforms, parenting, visibility, modifiers, constraints
ob_ataud.location = (0.7554, -0.03411, 0.598)
ob_ataud.rotation_euler = (3.142, -0.0, 0.0)
ob_ataud.scale = (0.1721, 0.2424, 0.1721)
ob_tapa.location = (0.6487, -0.5114, 0.7283)
ob_tapa.rotation_euler = (5.536, -0.0, 0.0)
ob_tapa.scale = (0.1721, 0.2424, 0.06899)
ob_interior.location = (0.7554, -0.03411, 0.598)
ob_interior.rotation_euler = (3.142, -0.0, 0.0)
ob_interior.scale = (0.1721, 0.2424, 0.1721)

# ---- collection membership
col_collection.objects.link(ob_ataud)
col_collection.objects.link(ob_tapa)
col_collection.objects.link(ob_interior)

# ---- scene / render settings (as saved in the file)
scene.frame_start = 1; scene.frame_end = 250; scene.frame_set(112)
scene.render.engine = 'BLENDER_EEVEE_NEXT'
bpy.context.view_layer.update()

# ---- added for rendering (the .blend has no active camera and no usable light): camera, sun
cam_auto = bpy.data.cameras.new('AutoCamera')
cam_auto.lens = 50.0
cam_auto.sensor_width = 36.0
cam_auto.clip_end = 1000.0
ob_auto_camera = bpy.data.objects.new('AutoCamera', cam_auto)
scene.collection.objects.link(ob_auto_camera)
ob_auto_camera.location = (2.41588, -3.28672, 2.69982)
ob_auto_camera.rotation_euler = (1.09748, -7.21219e-08, 0.694738)
scene.camera = ob_auto_camera
light_auto_sun = bpy.data.lights.new('AutoSun', 'SUN')
light_auto_sun.energy = 3.0
light_auto_sun.angle = 0.0523599
ob_auto_sun = bpy.data.objects.new('AutoSun', light_auto_sun)
scene.collection.objects.link(ob_auto_sun)
ob_auto_sun.rotation_euler = (0.872665, 0.174533, 0.523599)
bpy.context.view_layer.update()
